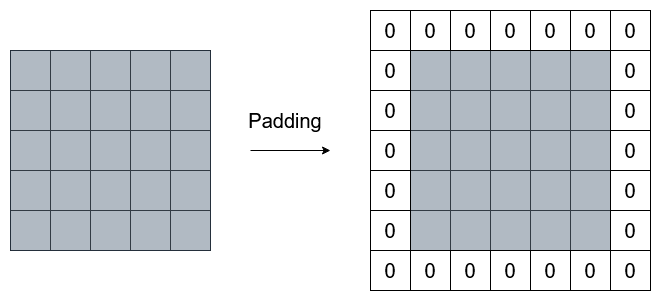

The diagram above was exported from draw.io. Its source (the exported page's mxGraphModel, read from the mxfile embedded in the PNG):
<mxGraphModel dx="1622" dy="569" grid="1" gridSize="10" guides="1" tooltips="1" connect="1" arrows="1" fold="1" page="1" pageScale="1" pageWidth="200" pageHeight="200" math="0" shadow="0">
  <root>
    <mxCell id="0" />
    <mxCell id="1" parent="0" />
    <mxCell id="_uxI_z0cNit9h11Yv8_a-1" value="" style="rounded=0;whiteSpace=wrap;html=1;" vertex="1" parent="1">
      <mxGeometry x="-120" y="240" width="40" height="200" as="geometry" />
    </mxCell>
    <mxCell id="_uxI_z0cNit9h11Yv8_a-2" value="" style="rounded=0;whiteSpace=wrap;html=1;" vertex="1" parent="1">
      <mxGeometry x="-80" y="240" width="40" height="200" as="geometry" />
    </mxCell>
    <mxCell id="_uxI_z0cNit9h11Yv8_a-3" value="" style="rounded=0;whiteSpace=wrap;html=1;" vertex="1" parent="1">
      <mxGeometry x="-40" y="240" width="40" height="200" as="geometry" />
    </mxCell>
    <mxCell id="_uxI_z0cNit9h11Yv8_a-4" value="" style="rounded=0;whiteSpace=wrap;html=1;" vertex="1" parent="1">
      <mxGeometry y="240" width="40" height="200" as="geometry" />
    </mxCell>
    <mxCell id="_uxI_z0cNit9h11Yv8_a-5" value="" style="rounded=0;whiteSpace=wrap;html=1;" vertex="1" parent="1">
      <mxGeometry x="40" y="240" width="40" height="200" as="geometry" />
    </mxCell>
    <mxCell id="_uxI_z0cNit9h11Yv8_a-6" value="" style="endArrow=none;html=1;" edge="1" parent="1">
      <mxGeometry width="50" height="50" relative="1" as="geometry">
        <mxPoint x="-120" y="280" as="sourcePoint" />
        <mxPoint x="80" y="280" as="targetPoint" />
      </mxGeometry>
    </mxCell>
    <mxCell id="_uxI_z0cNit9h11Yv8_a-7" value="" style="endArrow=none;html=1;" edge="1" parent="1">
      <mxGeometry width="50" height="50" relative="1" as="geometry">
        <mxPoint x="-120" y="320" as="sourcePoint" />
        <mxPoint x="80" y="320" as="targetPoint" />
      </mxGeometry>
    </mxCell>
    <mxCell id="_uxI_z0cNit9h11Yv8_a-8" value="" style="endArrow=none;html=1;" edge="1" parent="1">
      <mxGeometry width="50" height="50" relative="1" as="geometry">
        <mxPoint x="-120" y="360" as="sourcePoint" />
        <mxPoint x="80" y="360" as="targetPoint" />
      </mxGeometry>
    </mxCell>
    <mxCell id="_uxI_z0cNit9h11Yv8_a-9" value="" style="endArrow=none;html=1;" edge="1" parent="1">
      <mxGeometry width="50" height="50" relative="1" as="geometry">
        <mxPoint x="-120" y="400" as="sourcePoint" />
        <mxPoint x="80" y="400" as="targetPoint" />
      </mxGeometry>
    </mxCell>
    <mxCell id="_uxI_z0cNit9h11Yv8_a-54" value="" style="rounded=0;whiteSpace=wrap;html=1;opacity=50;fillColor=#647687;strokeColor=#314354;fontColor=#ffffff;" vertex="1" parent="1">
      <mxGeometry x="-120" y="240" width="200" height="200" as="geometry" />
    </mxCell>
    <mxCell id="_uxI_z0cNit9h11Yv8_a-55" value="" style="rounded=0;whiteSpace=wrap;html=1;" vertex="1" parent="1">
      <mxGeometry x="280" y="240" width="40" height="200" as="geometry" />
    </mxCell>
    <mxCell id="_uxI_z0cNit9h11Yv8_a-56" value="" style="rounded=0;whiteSpace=wrap;html=1;" vertex="1" parent="1">
      <mxGeometry x="320" y="240" width="40" height="200" as="geometry" />
    </mxCell>
    <mxCell id="_uxI_z0cNit9h11Yv8_a-57" value="" style="rounded=0;whiteSpace=wrap;html=1;" vertex="1" parent="1">
      <mxGeometry x="360" y="240" width="40" height="200" as="geometry" />
    </mxCell>
    <mxCell id="_uxI_z0cNit9h11Yv8_a-58" value="" style="rounded=0;whiteSpace=wrap;html=1;" vertex="1" parent="1">
      <mxGeometry x="400" y="240" width="40" height="200" as="geometry" />
    </mxCell>
    <mxCell id="_uxI_z0cNit9h11Yv8_a-59" value="" style="rounded=0;whiteSpace=wrap;html=1;" vertex="1" parent="1">
      <mxGeometry x="440" y="240" width="40" height="200" as="geometry" />
    </mxCell>
    <mxCell id="_uxI_z0cNit9h11Yv8_a-60" value="" style="endArrow=none;html=1;" edge="1" parent="1">
      <mxGeometry width="50" height="50" relative="1" as="geometry">
        <mxPoint x="280" y="280" as="sourcePoint" />
        <mxPoint x="480" y="280" as="targetPoint" />
      </mxGeometry>
    </mxCell>
    <mxCell id="_uxI_z0cNit9h11Yv8_a-61" value="" style="endArrow=none;html=1;" edge="1" parent="1">
      <mxGeometry width="50" height="50" relative="1" as="geometry">
        <mxPoint x="280" y="320" as="sourcePoint" />
        <mxPoint x="480" y="320" as="targetPoint" />
      </mxGeometry>
    </mxCell>
    <mxCell id="_uxI_z0cNit9h11Yv8_a-62" value="" style="endArrow=none;html=1;" edge="1" parent="1">
      <mxGeometry width="50" height="50" relative="1" as="geometry">
        <mxPoint x="280" y="360" as="sourcePoint" />
        <mxPoint x="480" y="360" as="targetPoint" />
      </mxGeometry>
    </mxCell>
    <mxCell id="_uxI_z0cNit9h11Yv8_a-63" value="" style="endArrow=none;html=1;" edge="1" parent="1">
      <mxGeometry width="50" height="50" relative="1" as="geometry">
        <mxPoint x="280" y="400" as="sourcePoint" />
        <mxPoint x="480" y="400" as="targetPoint" />
      </mxGeometry>
    </mxCell>
    <mxCell id="_uxI_z0cNit9h11Yv8_a-64" value="" style="rounded=0;whiteSpace=wrap;html=1;opacity=50;fillColor=#647687;strokeColor=#314354;fontColor=#ffffff;" vertex="1" parent="1">
      <mxGeometry x="280" y="240" width="200" height="200" as="geometry" />
    </mxCell>
    <mxCell id="_uxI_z0cNit9h11Yv8_a-65" value="" style="endArrow=classic;html=1;" edge="1" parent="1">
      <mxGeometry width="50" height="50" relative="1" as="geometry">
        <mxPoint x="120" y="340" as="sourcePoint" />
        <mxPoint x="200" y="340" as="targetPoint" />
      </mxGeometry>
    </mxCell>
    <mxCell id="_uxI_z0cNit9h11Yv8_a-66" value="Padding" style="text;html=1;strokeColor=none;fillColor=none;align=center;verticalAlign=middle;whiteSpace=wrap;rounded=0;opacity=50;fontSize=20;" vertex="1" parent="1">
      <mxGeometry x="100" y="290" width="110" height="40" as="geometry" />
    </mxCell>
    <mxCell id="_uxI_z0cNit9h11Yv8_a-67" value="0" style="rounded=0;whiteSpace=wrap;html=1;fontSize=20;" vertex="1" parent="1">
      <mxGeometry x="240" y="360" width="40" height="40" as="geometry" />
    </mxCell>
    <mxCell id="_uxI_z0cNit9h11Yv8_a-68" value="0" style="rounded=0;whiteSpace=wrap;html=1;fontSize=20;" vertex="1" parent="1">
      <mxGeometry x="240" y="400" width="40" height="40" as="geometry" />
    </mxCell>
    <mxCell id="_uxI_z0cNit9h11Yv8_a-69" value="0" style="rounded=0;whiteSpace=wrap;html=1;fontSize=20;" vertex="1" parent="1">
      <mxGeometry x="240" y="440" width="40" height="40" as="geometry" />
    </mxCell>
    <mxCell id="_uxI_z0cNit9h11Yv8_a-70" value="0" style="rounded=0;whiteSpace=wrap;html=1;fontSize=20;" vertex="1" parent="1">
      <mxGeometry x="240" y="320" width="40" height="40" as="geometry" />
    </mxCell>
    <mxCell id="_uxI_z0cNit9h11Yv8_a-71" value="0" style="rounded=0;whiteSpace=wrap;html=1;fontSize=20;" vertex="1" parent="1">
      <mxGeometry x="240" y="280" width="40" height="40" as="geometry" />
    </mxCell>
    <mxCell id="_uxI_z0cNit9h11Yv8_a-72" value="0" style="rounded=0;whiteSpace=wrap;html=1;fontSize=20;" vertex="1" parent="1">
      <mxGeometry x="240" y="240" width="40" height="40" as="geometry" />
    </mxCell>
    <mxCell id="_uxI_z0cNit9h11Yv8_a-73" value="0" style="rounded=0;whiteSpace=wrap;html=1;fontSize=20;" vertex="1" parent="1">
      <mxGeometry x="240" y="200" width="40" height="40" as="geometry" />
    </mxCell>
    <mxCell id="_uxI_z0cNit9h11Yv8_a-74" value="0" style="rounded=0;whiteSpace=wrap;html=1;fontSize=20;" vertex="1" parent="1">
      <mxGeometry x="480" y="360" width="40" height="40" as="geometry" />
    </mxCell>
    <mxCell id="_uxI_z0cNit9h11Yv8_a-75" value="0" style="rounded=0;whiteSpace=wrap;html=1;fontSize=20;" vertex="1" parent="1">
      <mxGeometry x="480" y="400" width="40" height="40" as="geometry" />
    </mxCell>
    <mxCell id="_uxI_z0cNit9h11Yv8_a-76" value="0" style="rounded=0;whiteSpace=wrap;html=1;fontSize=20;" vertex="1" parent="1">
      <mxGeometry x="480" y="440" width="40" height="40" as="geometry" />
    </mxCell>
    <mxCell id="_uxI_z0cNit9h11Yv8_a-77" value="0" style="rounded=0;whiteSpace=wrap;html=1;fontSize=20;" vertex="1" parent="1">
      <mxGeometry x="480" y="320" width="40" height="40" as="geometry" />
    </mxCell>
    <mxCell id="_uxI_z0cNit9h11Yv8_a-78" value="0" style="rounded=0;whiteSpace=wrap;html=1;fontSize=20;" vertex="1" parent="1">
      <mxGeometry x="480" y="280" width="40" height="40" as="geometry" />
    </mxCell>
    <mxCell id="_uxI_z0cNit9h11Yv8_a-79" value="0" style="rounded=0;whiteSpace=wrap;html=1;fontSize=20;" vertex="1" parent="1">
      <mxGeometry x="480" y="240" width="40" height="40" as="geometry" />
    </mxCell>
    <mxCell id="_uxI_z0cNit9h11Yv8_a-80" value="0" style="rounded=0;whiteSpace=wrap;html=1;fontSize=20;" vertex="1" parent="1">
      <mxGeometry x="480" y="200" width="40" height="40" as="geometry" />
    </mxCell>
    <mxCell id="_uxI_z0cNit9h11Yv8_a-81" value="0" style="rounded=0;whiteSpace=wrap;html=1;fontSize=20;" vertex="1" parent="1">
      <mxGeometry x="280" y="440" width="40" height="40" as="geometry" />
    </mxCell>
    <mxCell id="_uxI_z0cNit9h11Yv8_a-82" value="0" style="rounded=0;whiteSpace=wrap;html=1;fontSize=20;" vertex="1" parent="1">
      <mxGeometry x="320" y="440" width="40" height="40" as="geometry" />
    </mxCell>
    <mxCell id="_uxI_z0cNit9h11Yv8_a-83" value="0" style="rounded=0;whiteSpace=wrap;html=1;fontSize=20;" vertex="1" parent="1">
      <mxGeometry x="360" y="440" width="40" height="40" as="geometry" />
    </mxCell>
    <mxCell id="_uxI_z0cNit9h11Yv8_a-85" value="0" style="rounded=0;whiteSpace=wrap;html=1;fontSize=20;" vertex="1" parent="1">
      <mxGeometry x="400" y="440" width="40" height="40" as="geometry" />
    </mxCell>
    <mxCell id="_uxI_z0cNit9h11Yv8_a-86" value="0" style="rounded=0;whiteSpace=wrap;html=1;fontSize=20;" vertex="1" parent="1">
      <mxGeometry x="440" y="440" width="40" height="40" as="geometry" />
    </mxCell>
    <mxCell id="_uxI_z0cNit9h11Yv8_a-87" value="0" style="rounded=0;whiteSpace=wrap;html=1;fontSize=20;" vertex="1" parent="1">
      <mxGeometry x="280" y="200" width="40" height="40" as="geometry" />
    </mxCell>
    <mxCell id="_uxI_z0cNit9h11Yv8_a-88" value="0" style="rounded=0;whiteSpace=wrap;html=1;fontSize=20;" vertex="1" parent="1">
      <mxGeometry x="320" y="200" width="40" height="40" as="geometry" />
    </mxCell>
    <mxCell id="_uxI_z0cNit9h11Yv8_a-89" value="0" style="rounded=0;whiteSpace=wrap;html=1;fontSize=20;" vertex="1" parent="1">
      <mxGeometry x="360" y="200" width="40" height="40" as="geometry" />
    </mxCell>
    <mxCell id="_uxI_z0cNit9h11Yv8_a-90" value="0" style="rounded=0;whiteSpace=wrap;html=1;fontSize=20;" vertex="1" parent="1">
      <mxGeometry x="400" y="200" width="40" height="40" as="geometry" />
    </mxCell>
    <mxCell id="_uxI_z0cNit9h11Yv8_a-91" value="0" style="rounded=0;whiteSpace=wrap;html=1;fontSize=20;" vertex="1" parent="1">
      <mxGeometry x="440" y="200" width="40" height="40" as="geometry" />
    </mxCell>
  </root>
</mxGraphModel>